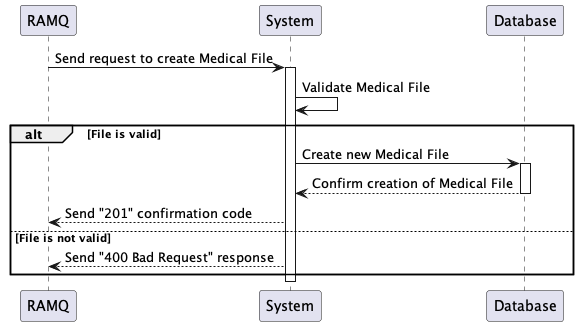

The diagram above was rendered by PlantUML. Its source (embedded in the PNG):
@startuml createMedicalFile

participant "RAMQ" as RAMQ
participant "System" as System
participant "Database" as Database

RAMQ -> System: Send request to create Medical File
activate System
System -> System: Validate Medical File
alt File is valid
    System -> Database: Create new Medical File
    activate Database
    Database --> System: Confirm creation of Medical File
    deactivate Database
    System --> RAMQ: Send "201" confirmation code
else File is not valid
    System --> RAMQ: Send "400 Bad Request" response
end
deactivate System

@enduml